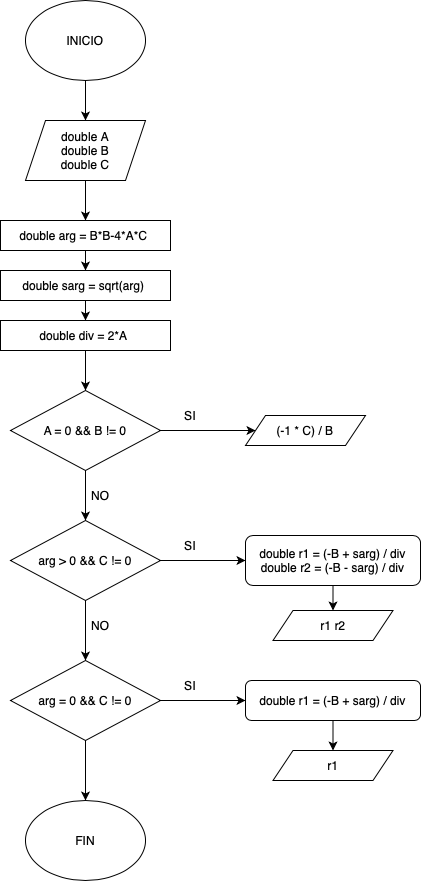

The diagram above was exported from draw.io. Its source (the exported page's mxGraphModel, read from the mxfile embedded in the PNG):
<mxGraphModel dx="795" dy="520" grid="1" gridSize="10" guides="1" tooltips="1" connect="1" arrows="1" fold="1" page="1" pageScale="1" pageWidth="827" pageHeight="1169" math="0" shadow="0">
  <root>
    <mxCell id="0" />
    <mxCell id="1" parent="0" />
    <mxCell id="m6hNMbSvphlGpmHSRqYe-59" style="edgeStyle=orthogonalEdgeStyle;rounded=0;orthogonalLoop=1;jettySize=auto;html=1;exitX=0.5;exitY=1;exitDx=0;exitDy=0;entryX=0.5;entryY=0;entryDx=0;entryDy=0;" edge="1" parent="1" source="m6hNMbSvphlGpmHSRqYe-1" target="m6hNMbSvphlGpmHSRqYe-2">
      <mxGeometry relative="1" as="geometry" />
    </mxCell>
    <mxCell id="m6hNMbSvphlGpmHSRqYe-1" value="INICIO" style="ellipse;whiteSpace=wrap;html=1;" vertex="1" parent="1">
      <mxGeometry x="200" y="40" width="120" height="80" as="geometry" />
    </mxCell>
    <mxCell id="m6hNMbSvphlGpmHSRqYe-21" style="edgeStyle=orthogonalEdgeStyle;rounded=0;orthogonalLoop=1;jettySize=auto;html=1;exitX=0.5;exitY=1;exitDx=0;exitDy=0;entryX=0.5;entryY=0;entryDx=0;entryDy=0;" edge="1" parent="1" source="m6hNMbSvphlGpmHSRqYe-2" target="m6hNMbSvphlGpmHSRqYe-4">
      <mxGeometry relative="1" as="geometry" />
    </mxCell>
    <mxCell id="m6hNMbSvphlGpmHSRqYe-2" value="double A&lt;div&gt;double B&lt;/div&gt;&lt;div&gt;double C&lt;/div&gt;" style="shape=parallelogram;perimeter=parallelogramPerimeter;whiteSpace=wrap;html=1;fixedSize=1;" vertex="1" parent="1">
      <mxGeometry x="200" y="160" width="120" height="60" as="geometry" />
    </mxCell>
    <mxCell id="m6hNMbSvphlGpmHSRqYe-22" style="edgeStyle=orthogonalEdgeStyle;rounded=0;orthogonalLoop=1;jettySize=auto;html=1;exitX=0.5;exitY=1;exitDx=0;exitDy=0;entryX=0.5;entryY=0;entryDx=0;entryDy=0;" edge="1" parent="1" source="m6hNMbSvphlGpmHSRqYe-4" target="m6hNMbSvphlGpmHSRqYe-5">
      <mxGeometry relative="1" as="geometry" />
    </mxCell>
    <mxCell id="m6hNMbSvphlGpmHSRqYe-4" value="double arg = B*B-4*A*C&amp;nbsp;" style="rounded=0;whiteSpace=wrap;html=1;" vertex="1" parent="1">
      <mxGeometry x="175" y="260" width="170" height="30" as="geometry" />
    </mxCell>
    <mxCell id="m6hNMbSvphlGpmHSRqYe-23" style="edgeStyle=orthogonalEdgeStyle;rounded=0;orthogonalLoop=1;jettySize=auto;html=1;exitX=0.5;exitY=1;exitDx=0;exitDy=0;entryX=0.5;entryY=0;entryDx=0;entryDy=0;" edge="1" parent="1" source="m6hNMbSvphlGpmHSRqYe-5" target="m6hNMbSvphlGpmHSRqYe-7">
      <mxGeometry relative="1" as="geometry" />
    </mxCell>
    <mxCell id="m6hNMbSvphlGpmHSRqYe-5" value="double sarg = sqrt(arg)&amp;nbsp;" style="rounded=0;whiteSpace=wrap;html=1;" vertex="1" parent="1">
      <mxGeometry x="175" y="310" width="170" height="30" as="geometry" />
    </mxCell>
    <mxCell id="m6hNMbSvphlGpmHSRqYe-24" style="edgeStyle=orthogonalEdgeStyle;rounded=0;orthogonalLoop=1;jettySize=auto;html=1;exitX=0.5;exitY=1;exitDx=0;exitDy=0;entryX=0.5;entryY=0;entryDx=0;entryDy=0;" edge="1" parent="1" source="m6hNMbSvphlGpmHSRqYe-7" target="m6hNMbSvphlGpmHSRqYe-8">
      <mxGeometry relative="1" as="geometry" />
    </mxCell>
    <mxCell id="m6hNMbSvphlGpmHSRqYe-7" value="double div = 2*A&amp;nbsp;" style="rounded=0;whiteSpace=wrap;html=1;" vertex="1" parent="1">
      <mxGeometry x="175" y="360" width="170" height="30" as="geometry" />
    </mxCell>
    <mxCell id="m6hNMbSvphlGpmHSRqYe-26" style="edgeStyle=orthogonalEdgeStyle;rounded=0;orthogonalLoop=1;jettySize=auto;html=1;exitX=1;exitY=0.5;exitDx=0;exitDy=0;" edge="1" parent="1" source="m6hNMbSvphlGpmHSRqYe-8" target="m6hNMbSvphlGpmHSRqYe-10">
      <mxGeometry relative="1" as="geometry" />
    </mxCell>
    <mxCell id="m6hNMbSvphlGpmHSRqYe-27" style="edgeStyle=orthogonalEdgeStyle;rounded=0;orthogonalLoop=1;jettySize=auto;html=1;exitX=0.5;exitY=1;exitDx=0;exitDy=0;entryX=0.5;entryY=0;entryDx=0;entryDy=0;" edge="1" parent="1" source="m6hNMbSvphlGpmHSRqYe-8" target="m6hNMbSvphlGpmHSRqYe-11">
      <mxGeometry relative="1" as="geometry" />
    </mxCell>
    <mxCell id="m6hNMbSvphlGpmHSRqYe-8" value="A = 0 &amp;amp;&amp;amp; B != 0" style="rhombus;whiteSpace=wrap;html=1;" vertex="1" parent="1">
      <mxGeometry x="185" y="430" width="150" height="80" as="geometry" />
    </mxCell>
    <mxCell id="m6hNMbSvphlGpmHSRqYe-10" value="(-1 * C) / B" style="shape=parallelogram;perimeter=parallelogramPerimeter;whiteSpace=wrap;html=1;fixedSize=1;" vertex="1" parent="1">
      <mxGeometry x="420" y="455" width="120" height="30" as="geometry" />
    </mxCell>
    <mxCell id="m6hNMbSvphlGpmHSRqYe-19" style="edgeStyle=orthogonalEdgeStyle;rounded=0;orthogonalLoop=1;jettySize=auto;html=1;exitX=1;exitY=0.5;exitDx=0;exitDy=0;entryX=0;entryY=0.5;entryDx=0;entryDy=0;" edge="1" parent="1" source="m6hNMbSvphlGpmHSRqYe-11" target="m6hNMbSvphlGpmHSRqYe-16">
      <mxGeometry relative="1" as="geometry" />
    </mxCell>
    <mxCell id="m6hNMbSvphlGpmHSRqYe-28" style="edgeStyle=orthogonalEdgeStyle;rounded=0;orthogonalLoop=1;jettySize=auto;html=1;exitX=0.5;exitY=1;exitDx=0;exitDy=0;entryX=0.5;entryY=0;entryDx=0;entryDy=0;" edge="1" parent="1" source="m6hNMbSvphlGpmHSRqYe-11" target="m6hNMbSvphlGpmHSRqYe-12">
      <mxGeometry relative="1" as="geometry" />
    </mxCell>
    <mxCell id="m6hNMbSvphlGpmHSRqYe-11" value="arg &amp;gt; 0 &amp;amp;&amp;amp; C != 0" style="rhombus;whiteSpace=wrap;html=1;" vertex="1" parent="1">
      <mxGeometry x="185" y="560" width="150" height="80" as="geometry" />
    </mxCell>
    <mxCell id="m6hNMbSvphlGpmHSRqYe-29" style="edgeStyle=orthogonalEdgeStyle;rounded=0;orthogonalLoop=1;jettySize=auto;html=1;exitX=1;exitY=0.5;exitDx=0;exitDy=0;entryX=0;entryY=0.5;entryDx=0;entryDy=0;" edge="1" parent="1" source="m6hNMbSvphlGpmHSRqYe-12" target="m6hNMbSvphlGpmHSRqYe-17">
      <mxGeometry relative="1" as="geometry" />
    </mxCell>
    <mxCell id="m6hNMbSvphlGpmHSRqYe-40" style="edgeStyle=orthogonalEdgeStyle;rounded=0;orthogonalLoop=1;jettySize=auto;html=1;exitX=0.5;exitY=1;exitDx=0;exitDy=0;entryX=0.5;entryY=0;entryDx=0;entryDy=0;" edge="1" parent="1" source="m6hNMbSvphlGpmHSRqYe-12" target="m6hNMbSvphlGpmHSRqYe-39">
      <mxGeometry relative="1" as="geometry" />
    </mxCell>
    <mxCell id="m6hNMbSvphlGpmHSRqYe-12" value="arg = 0 &amp;amp;&amp;amp; C != 0" style="rhombus;whiteSpace=wrap;html=1;" vertex="1" parent="1">
      <mxGeometry x="185" y="700" width="150" height="80" as="geometry" />
    </mxCell>
    <mxCell id="m6hNMbSvphlGpmHSRqYe-15" value="r1 r2" style="shape=parallelogram;perimeter=parallelogramPerimeter;whiteSpace=wrap;html=1;fixedSize=1;" vertex="1" parent="1">
      <mxGeometry x="447.5" y="650" width="120" height="30" as="geometry" />
    </mxCell>
    <mxCell id="m6hNMbSvphlGpmHSRqYe-30" style="edgeStyle=orthogonalEdgeStyle;rounded=0;orthogonalLoop=1;jettySize=auto;html=1;exitX=0.5;exitY=1;exitDx=0;exitDy=0;entryX=0.5;entryY=0;entryDx=0;entryDy=0;" edge="1" parent="1" source="m6hNMbSvphlGpmHSRqYe-16" target="m6hNMbSvphlGpmHSRqYe-15">
      <mxGeometry relative="1" as="geometry" />
    </mxCell>
    <mxCell id="m6hNMbSvphlGpmHSRqYe-16" value="double r1 = (-B + sarg) / div&lt;div&gt;double r2 = (-B - sarg) / div&lt;/div&gt;" style="rounded=1;whiteSpace=wrap;html=1;" vertex="1" parent="1">
      <mxGeometry x="420" y="575" width="175" height="50" as="geometry" />
    </mxCell>
    <mxCell id="m6hNMbSvphlGpmHSRqYe-31" style="edgeStyle=orthogonalEdgeStyle;rounded=0;orthogonalLoop=1;jettySize=auto;html=1;exitX=0.5;exitY=1;exitDx=0;exitDy=0;entryX=0.5;entryY=0;entryDx=0;entryDy=0;" edge="1" parent="1" source="m6hNMbSvphlGpmHSRqYe-17" target="m6hNMbSvphlGpmHSRqYe-18">
      <mxGeometry relative="1" as="geometry" />
    </mxCell>
    <mxCell id="m6hNMbSvphlGpmHSRqYe-17" value="double r1 = (-B + sarg) / div" style="rounded=1;whiteSpace=wrap;html=1;" vertex="1" parent="1">
      <mxGeometry x="420" y="720" width="175" height="40" as="geometry" />
    </mxCell>
    <mxCell id="m6hNMbSvphlGpmHSRqYe-18" value="r1" style="shape=parallelogram;perimeter=parallelogramPerimeter;whiteSpace=wrap;html=1;fixedSize=1;" vertex="1" parent="1">
      <mxGeometry x="447.5" y="790" width="120" height="30" as="geometry" />
    </mxCell>
    <mxCell id="m6hNMbSvphlGpmHSRqYe-32" value="SI" style="text;html=1;align=center;verticalAlign=middle;whiteSpace=wrap;rounded=0;" vertex="1" parent="1">
      <mxGeometry x="350" y="440" width="30" height="30" as="geometry" />
    </mxCell>
    <mxCell id="m6hNMbSvphlGpmHSRqYe-33" value="SI" style="text;html=1;align=center;verticalAlign=middle;whiteSpace=wrap;rounded=0;" vertex="1" parent="1">
      <mxGeometry x="350" y="570" width="30" height="30" as="geometry" />
    </mxCell>
    <mxCell id="m6hNMbSvphlGpmHSRqYe-34" value="SI" style="text;html=1;align=center;verticalAlign=middle;whiteSpace=wrap;rounded=0;" vertex="1" parent="1">
      <mxGeometry x="350" y="710" width="30" height="30" as="geometry" />
    </mxCell>
    <mxCell id="m6hNMbSvphlGpmHSRqYe-35" value="NO" style="text;html=1;align=center;verticalAlign=middle;whiteSpace=wrap;rounded=0;" vertex="1" parent="1">
      <mxGeometry x="260" y="520" width="30" height="30" as="geometry" />
    </mxCell>
    <mxCell id="m6hNMbSvphlGpmHSRqYe-36" value="NO" style="text;html=1;align=center;verticalAlign=middle;whiteSpace=wrap;rounded=0;" vertex="1" parent="1">
      <mxGeometry x="260" y="650" width="30" height="30" as="geometry" />
    </mxCell>
    <mxCell id="m6hNMbSvphlGpmHSRqYe-39" value="FIN" style="ellipse;whiteSpace=wrap;html=1;" vertex="1" parent="1">
      <mxGeometry x="200" y="840" width="120" height="80" as="geometry" />
    </mxCell>
  </root>
</mxGraphModel>